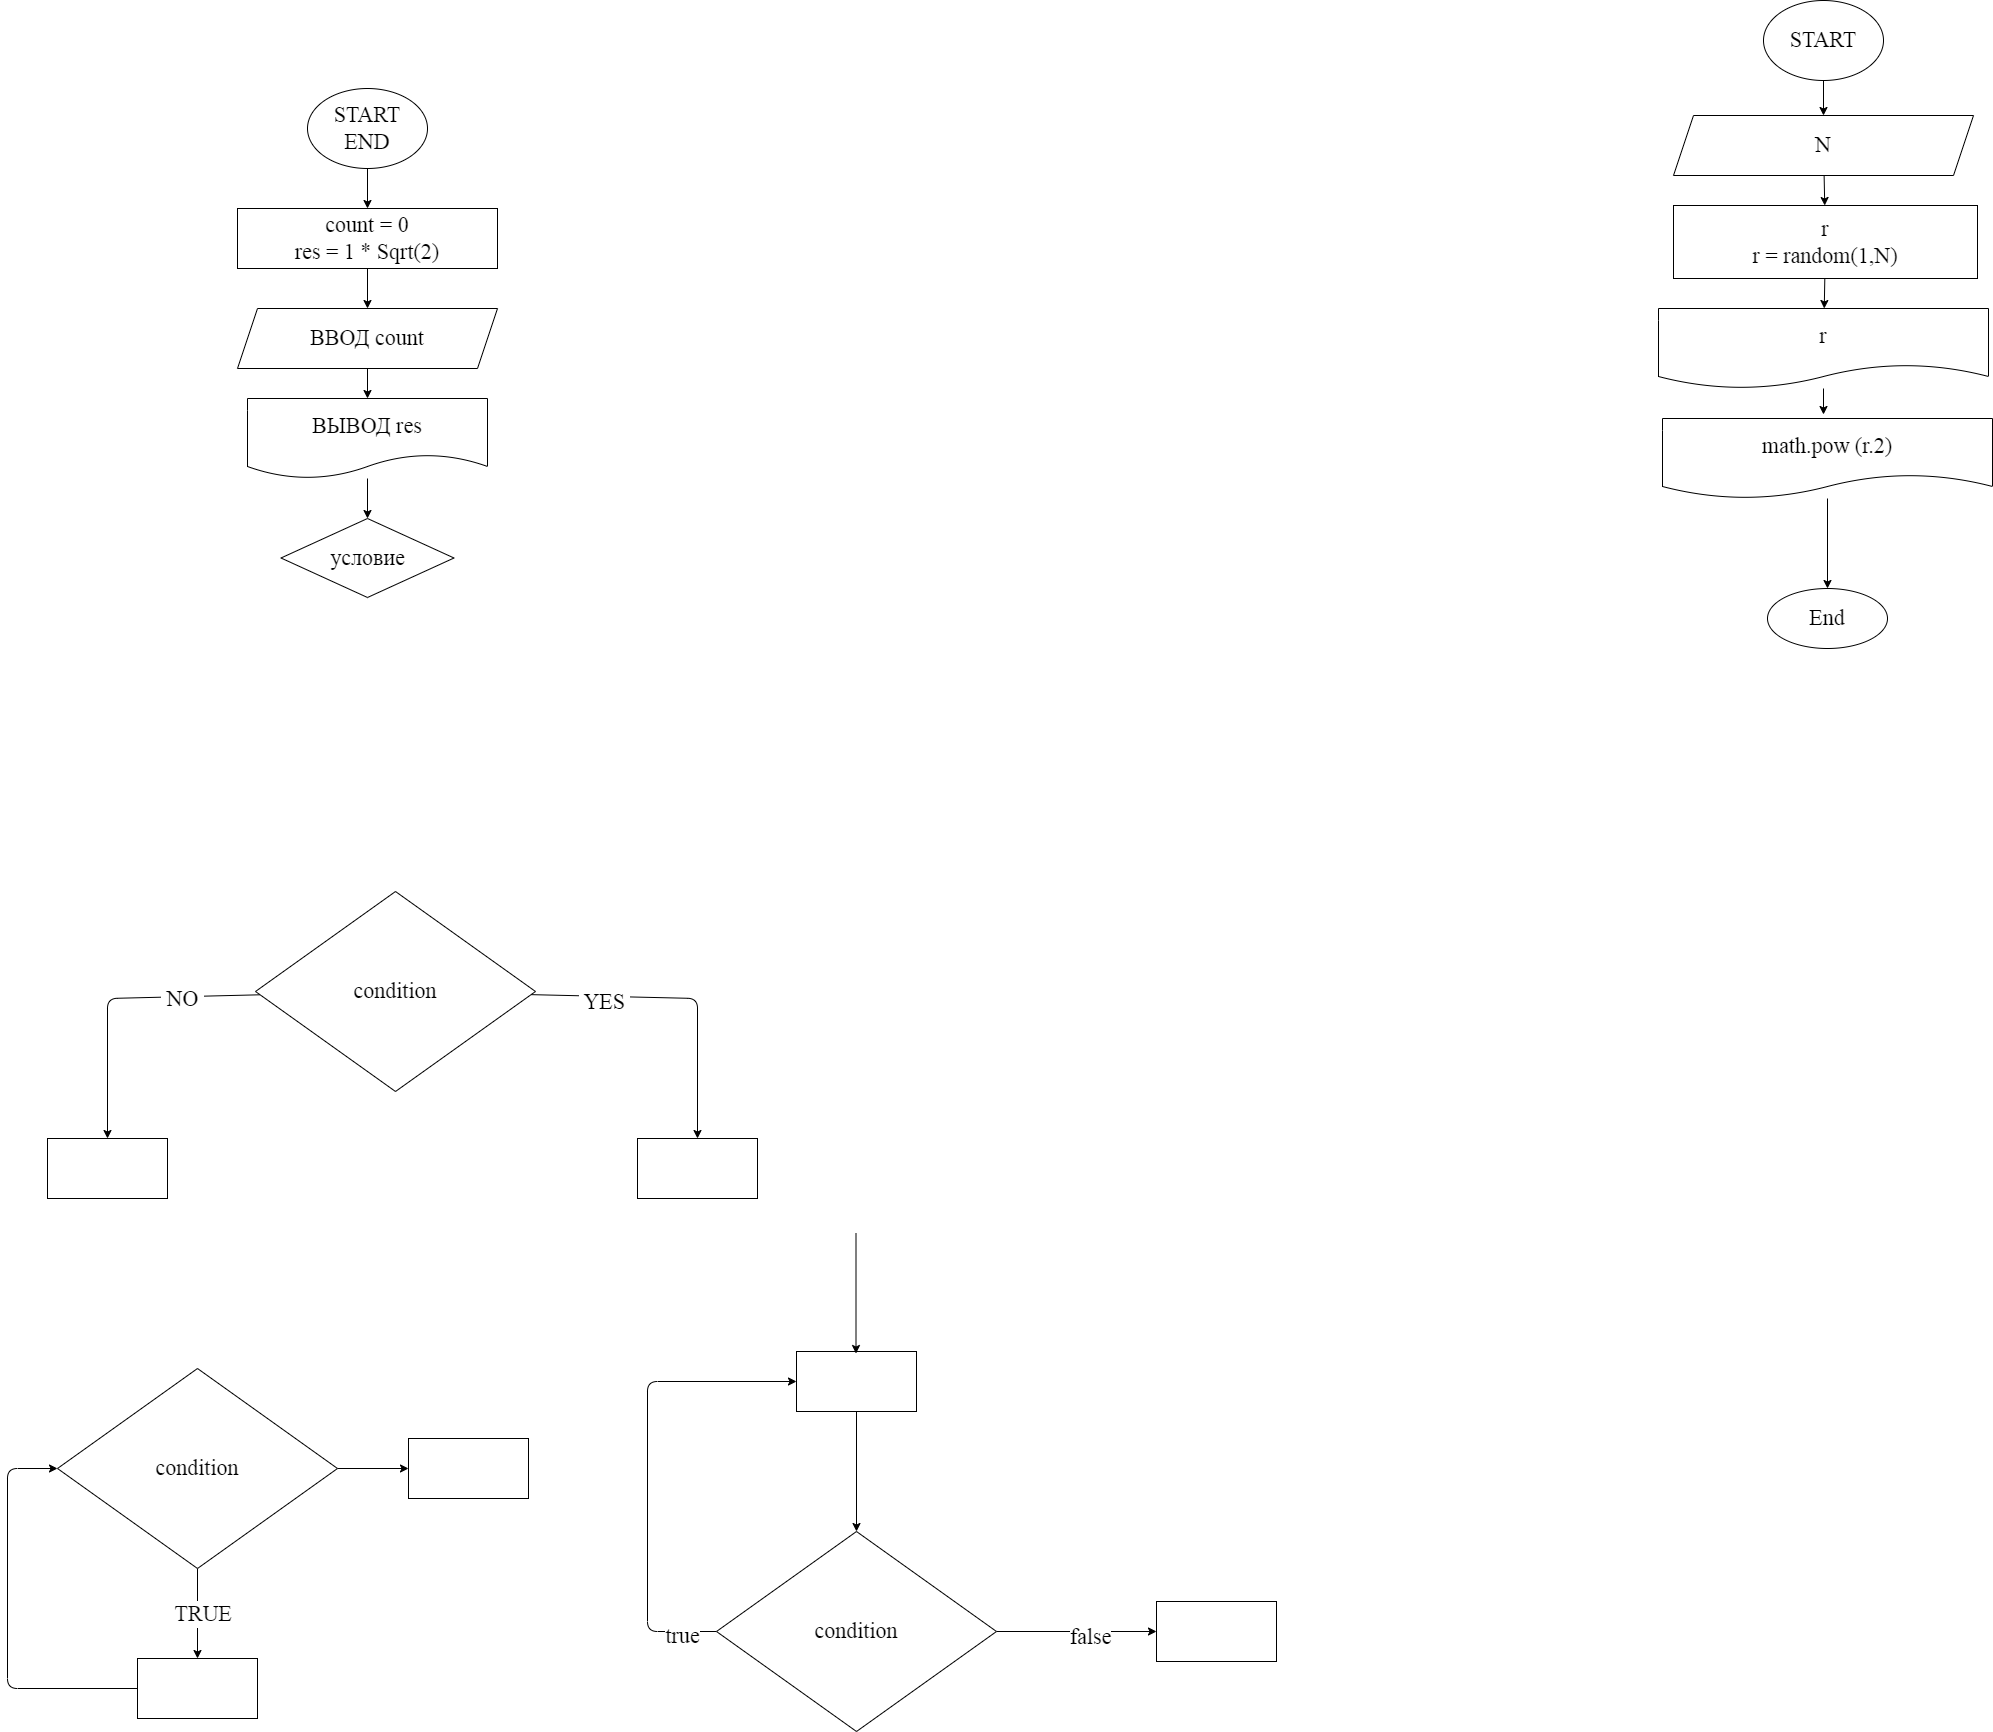

The diagram above was exported from draw.io. Its source (the exported page's mxGraphModel, read from the mxfile embedded in the PNG):
<mxGraphModel dx="1680" dy="1656" grid="0" gridSize="10" guides="1" tooltips="1" connect="1" arrows="1" fold="1" page="0" pageScale="1" pageWidth="1000" pageHeight="700" math="0" shadow="0">
  <root>
    <mxCell id="0" />
    <mxCell id="1" parent="0" />
    <mxCell id="7" value="" style="edgeStyle=none;html=1;fontFamily=Fira Code;fontSize=22;" parent="1" source="2" target="6" edge="1">
      <mxGeometry relative="1" as="geometry" />
    </mxCell>
    <mxCell id="2" value="START&lt;br&gt;END" style="ellipse;whiteSpace=wrap;html=1;fontFamily=Fira Code;fontSize=22;" parent="1" vertex="1">
      <mxGeometry x="350" y="10" width="120" height="80" as="geometry" />
    </mxCell>
    <mxCell id="9" value="" style="edgeStyle=none;html=1;fontFamily=Fira Code;fontSize=22;" parent="1" source="6" target="8" edge="1">
      <mxGeometry relative="1" as="geometry" />
    </mxCell>
    <mxCell id="6" value="count = 0&lt;br&gt;res = 1 * Sqrt(2)" style="whiteSpace=wrap;html=1;fontSize=22;fontFamily=Fira Code;" parent="1" vertex="1">
      <mxGeometry x="280" y="130" width="260" height="60" as="geometry" />
    </mxCell>
    <mxCell id="11" value="" style="edgeStyle=none;html=1;fontFamily=Fira Code;fontSize=22;" parent="1" source="8" target="10" edge="1">
      <mxGeometry relative="1" as="geometry" />
    </mxCell>
    <mxCell id="8" value="ВВОД count" style="shape=parallelogram;perimeter=parallelogramPerimeter;whiteSpace=wrap;html=1;fixedSize=1;fontSize=22;fontFamily=Fira Code;" parent="1" vertex="1">
      <mxGeometry x="280" y="230" width="260" height="60" as="geometry" />
    </mxCell>
    <mxCell id="57" value="" style="edgeStyle=none;html=1;" parent="1" source="10" target="56" edge="1">
      <mxGeometry relative="1" as="geometry" />
    </mxCell>
    <mxCell id="10" value="ВЫВОД res" style="shape=document;whiteSpace=wrap;html=1;boundedLbl=1;fontSize=22;fontFamily=Fira Code;" parent="1" vertex="1">
      <mxGeometry x="290" y="320" width="240" height="80" as="geometry" />
    </mxCell>
    <mxCell id="17" value="" style="edgeStyle=none;html=1;fontFamily=Fira Code;fontSize=22;" parent="1" source="15" target="16" edge="1">
      <mxGeometry relative="1" as="geometry">
        <Array as="points">
          <mxPoint x="740" y="920" />
        </Array>
      </mxGeometry>
    </mxCell>
    <mxCell id="20" value="&amp;nbsp;YES&amp;nbsp;" style="edgeLabel;html=1;align=center;verticalAlign=middle;resizable=0;points=[];fontSize=22;fontFamily=Fira Code;" parent="17" vertex="1" connectable="0">
      <mxGeometry x="-0.5322" y="-4" relative="1" as="geometry">
        <mxPoint as="offset" />
      </mxGeometry>
    </mxCell>
    <mxCell id="19" value="" style="edgeStyle=none;html=1;fontFamily=Fira Code;fontSize=22;" parent="1" source="15" target="18" edge="1">
      <mxGeometry relative="1" as="geometry">
        <Array as="points">
          <mxPoint x="150" y="920" />
        </Array>
      </mxGeometry>
    </mxCell>
    <mxCell id="21" value="&amp;nbsp;NO&amp;nbsp;" style="edgeLabel;html=1;align=center;verticalAlign=middle;resizable=0;points=[];fontSize=22;fontFamily=Fira Code;" parent="19" vertex="1" connectable="0">
      <mxGeometry x="-0.4656" y="1" relative="1" as="geometry">
        <mxPoint as="offset" />
      </mxGeometry>
    </mxCell>
    <mxCell id="15" value="condition" style="rhombus;whiteSpace=wrap;html=1;fontSize=22;fontFamily=Fira Code;" parent="1" vertex="1">
      <mxGeometry x="298" y="813" width="280" height="200" as="geometry" />
    </mxCell>
    <mxCell id="16" value="" style="whiteSpace=wrap;html=1;fontSize=22;fontFamily=Fira Code;" parent="1" vertex="1">
      <mxGeometry x="680" y="1060" width="120" height="60" as="geometry" />
    </mxCell>
    <mxCell id="18" value="" style="whiteSpace=wrap;html=1;fontSize=22;fontFamily=Fira Code;" parent="1" vertex="1">
      <mxGeometry x="90" y="1060" width="120" height="60" as="geometry" />
    </mxCell>
    <mxCell id="24" value="" style="edgeStyle=none;html=1;fontFamily=Fira Code;fontSize=22;" parent="1" source="22" target="23" edge="1">
      <mxGeometry relative="1" as="geometry" />
    </mxCell>
    <mxCell id="25" value="&amp;nbsp;TRUE&amp;nbsp;" style="edgeLabel;html=1;align=center;verticalAlign=middle;resizable=0;points=[];fontSize=22;fontFamily=Fira Code;" parent="24" vertex="1" connectable="0">
      <mxGeometry x="-0.0033" y="4" relative="1" as="geometry">
        <mxPoint as="offset" />
      </mxGeometry>
    </mxCell>
    <mxCell id="34" value="" style="edgeStyle=none;html=1;fontFamily=Fira Code;fontSize=22;" parent="1" source="22" target="33" edge="1">
      <mxGeometry relative="1" as="geometry" />
    </mxCell>
    <mxCell id="22" value="condition" style="rhombus;whiteSpace=wrap;html=1;fontSize=22;fontFamily=Fira Code;" parent="1" vertex="1">
      <mxGeometry x="100" y="1290" width="280" height="200" as="geometry" />
    </mxCell>
    <mxCell id="26" style="edgeStyle=none;html=1;entryX=0;entryY=0.5;entryDx=0;entryDy=0;fontFamily=Fira Code;fontSize=22;" parent="1" source="23" target="22" edge="1">
      <mxGeometry relative="1" as="geometry">
        <Array as="points">
          <mxPoint x="50" y="1610" />
          <mxPoint x="50" y="1390" />
        </Array>
      </mxGeometry>
    </mxCell>
    <mxCell id="23" value="" style="whiteSpace=wrap;html=1;fontSize=22;fontFamily=Fira Code;" parent="1" vertex="1">
      <mxGeometry x="180" y="1580" width="120" height="60" as="geometry" />
    </mxCell>
    <mxCell id="32" style="edgeStyle=none;html=1;entryX=0;entryY=0.5;entryDx=0;entryDy=0;fontFamily=Fira Code;fontSize=22;" parent="1" source="27" target="28" edge="1">
      <mxGeometry relative="1" as="geometry">
        <Array as="points">
          <mxPoint x="690" y="1553" />
          <mxPoint x="690" y="1303" />
        </Array>
      </mxGeometry>
    </mxCell>
    <mxCell id="36" value="true" style="edgeLabel;html=1;align=center;verticalAlign=middle;resizable=0;points=[];fontSize=22;fontFamily=Fira Code;" parent="32" vertex="1" connectable="0">
      <mxGeometry x="-0.8462" y="3" relative="1" as="geometry">
        <mxPoint as="offset" />
      </mxGeometry>
    </mxCell>
    <mxCell id="38" value="" style="edgeStyle=none;html=1;fontFamily=Fira Code;fontSize=22;" parent="1" source="27" target="37" edge="1">
      <mxGeometry relative="1" as="geometry" />
    </mxCell>
    <mxCell id="39" value="false" style="edgeLabel;html=1;align=center;verticalAlign=middle;resizable=0;points=[];fontSize=22;fontFamily=Fira Code;" parent="38" vertex="1" connectable="0">
      <mxGeometry x="0.1729" y="-4" relative="1" as="geometry">
        <mxPoint as="offset" />
      </mxGeometry>
    </mxCell>
    <mxCell id="27" value="condition" style="rhombus;whiteSpace=wrap;html=1;fontSize=22;fontFamily=Fira Code;" parent="1" vertex="1">
      <mxGeometry x="759" y="1453" width="280" height="200" as="geometry" />
    </mxCell>
    <mxCell id="29" style="edgeStyle=none;html=1;entryX=0.5;entryY=0;entryDx=0;entryDy=0;fontFamily=Fira Code;fontSize=22;" parent="1" source="28" target="27" edge="1">
      <mxGeometry relative="1" as="geometry" />
    </mxCell>
    <mxCell id="28" value="" style="whiteSpace=wrap;html=1;fontSize=22;fontFamily=Fira Code;" parent="1" vertex="1">
      <mxGeometry x="839" y="1273" width="120" height="60" as="geometry" />
    </mxCell>
    <mxCell id="31" style="edgeStyle=none;html=1;entryX=0.5;entryY=0;entryDx=0;entryDy=0;fontFamily=Fira Code;fontSize=22;" parent="1" edge="1">
      <mxGeometry relative="1" as="geometry">
        <mxPoint x="898.5" y="1155" as="sourcePoint" />
        <mxPoint x="898.5" y="1275" as="targetPoint" />
      </mxGeometry>
    </mxCell>
    <mxCell id="33" value="" style="whiteSpace=wrap;html=1;fontSize=22;fontFamily=Fira Code;" parent="1" vertex="1">
      <mxGeometry x="451" y="1360" width="120" height="60" as="geometry" />
    </mxCell>
    <mxCell id="37" value="" style="whiteSpace=wrap;html=1;fontSize=22;fontFamily=Fira Code;" parent="1" vertex="1">
      <mxGeometry x="1199" y="1523" width="120" height="60" as="geometry" />
    </mxCell>
    <mxCell id="45" value="" style="edgeStyle=none;html=1;fontFamily=Fira Code;fontSize=22;" parent="1" source="41" target="44" edge="1">
      <mxGeometry relative="1" as="geometry" />
    </mxCell>
    <mxCell id="41" value="START" style="ellipse;whiteSpace=wrap;html=1;fontFamily=Fira Code;fontSize=22;" parent="1" vertex="1">
      <mxGeometry x="1806" y="-78" width="120" height="80" as="geometry" />
    </mxCell>
    <mxCell id="47" value="" style="edgeStyle=none;html=1;fontFamily=Fira Code;fontSize=22;" parent="1" source="44" target="46" edge="1">
      <mxGeometry relative="1" as="geometry" />
    </mxCell>
    <mxCell id="44" value="N" style="shape=parallelogram;perimeter=parallelogramPerimeter;whiteSpace=wrap;html=1;fixedSize=1;fontSize=22;fontFamily=Fira Code;" parent="1" vertex="1">
      <mxGeometry x="1716" y="37" width="300" height="60" as="geometry" />
    </mxCell>
    <mxCell id="49" value="" style="edgeStyle=none;html=1;fontFamily=Fira Code;fontSize=22;" parent="1" source="46" target="48" edge="1">
      <mxGeometry relative="1" as="geometry" />
    </mxCell>
    <mxCell id="46" value="r&lt;br&gt;r = random(1,N)" style="whiteSpace=wrap;html=1;fontSize=22;fontFamily=Fira Code;" parent="1" vertex="1">
      <mxGeometry x="1716" y="127" width="304" height="73" as="geometry" />
    </mxCell>
    <mxCell id="53" value="" style="edgeStyle=none;html=1;fontFamily=Fira Code;fontSize=22;" parent="1" source="48" edge="1">
      <mxGeometry relative="1" as="geometry">
        <mxPoint x="1866" y="336" as="targetPoint" />
      </mxGeometry>
    </mxCell>
    <mxCell id="48" value="r" style="shape=document;whiteSpace=wrap;html=1;boundedLbl=1;fontSize=22;fontFamily=Fira Code;" parent="1" vertex="1">
      <mxGeometry x="1701" y="230" width="330" height="80" as="geometry" />
    </mxCell>
    <mxCell id="56" value="условие" style="rhombus;whiteSpace=wrap;html=1;fontSize=22;fontFamily=Fira Code;" parent="1" vertex="1">
      <mxGeometry x="323.5" y="440" width="173" height="79" as="geometry" />
    </mxCell>
    <mxCell id="63" value="" style="edgeStyle=none;html=1;" edge="1" parent="1" source="61" target="62">
      <mxGeometry relative="1" as="geometry" />
    </mxCell>
    <mxCell id="61" value="math.pow (r.2)" style="shape=document;whiteSpace=wrap;html=1;boundedLbl=1;fontSize=22;fontFamily=Fira Code;" vertex="1" parent="1">
      <mxGeometry x="1705" y="340" width="330" height="80" as="geometry" />
    </mxCell>
    <mxCell id="62" value="End" style="ellipse;whiteSpace=wrap;html=1;fontSize=22;fontFamily=Fira Code;" vertex="1" parent="1">
      <mxGeometry x="1810" y="510" width="120" height="60" as="geometry" />
    </mxCell>
  </root>
</mxGraphModel>